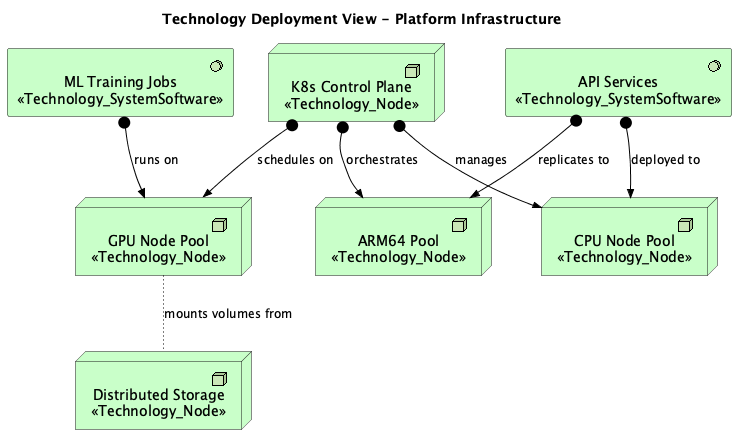

The diagram above was rendered by PlantUML. Its source (embedded in the PNG):
@startuml
!include <archimate/Archimate>

title Technology Deployment View - Platform Infrastructure

' Description: Deployment topology showing workload distribution across infrastructure


' Elements
Technology_Node(k8s_control, "K8s Control Plane\n<<Technology_Node>>")
Technology_Node(gpu_pool, "GPU Node Pool\n<<Technology_Node>>")
Technology_Node(cpu_pool, "CPU Node Pool\n<<Technology_Node>>")
Technology_Node(arm_pool, "ARM64 Pool\n<<Technology_Node>>")
Technology_SystemSoftware(ml_workloads, "ML Training Jobs\n<<Technology_SystemSoftware>>")
Technology_SystemSoftware(api_workloads, "API Services\n<<Technology_SystemSoftware>>")
Technology_Node(storage_layer, "Distributed Storage\n<<Technology_Node>>")

' Relationships
Rel_Assignment(k8s_control, gpu_pool, "schedules on")
Rel_Assignment(k8s_control, cpu_pool, "manages")
Rel_Assignment(k8s_control, arm_pool, "orchestrates")
Rel_Assignment(ml_workloads, gpu_pool, "runs on")
Rel_Assignment(api_workloads, cpu_pool, "deployed to")
Rel_Assignment(api_workloads, arm_pool, "replicates to")
Rel_Access(gpu_pool, storage_layer, "mounts volumes from")

@enduml